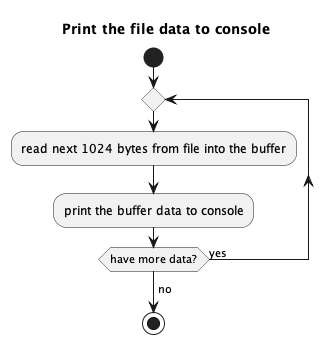

The diagram above was rendered by PlantUML. Its source (embedded in the PNG):
@startuml

skinparam conditionStyle inside

title "Print the file data to console"

!pragma useVerticalIf on

start

repeat
	:read next 1024 bytes from file into the buffer;
	:print the buffer data to console;
repeat while (have more data?) is (yes)

->no;

stop
@enduml